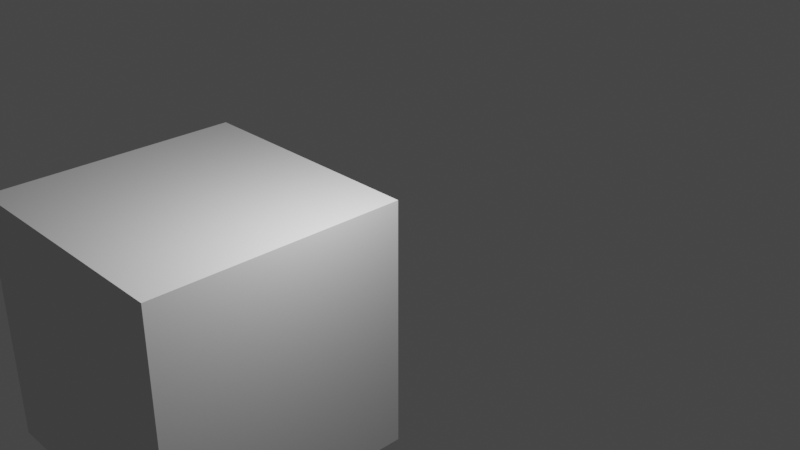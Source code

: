 # Source: cube.blend  (saved by Blender 2.82.7; exported with 4.5.12 LTS)
import bpy
from mathutils import Matrix  # noqa: F401  (used for matrix-valued properties, if any)

bpy.ops.wm.read_factory_settings(use_empty=True)
scene = bpy.context.scene
scene.name = 'Scene'

# ---- collections
col_collection = bpy.data.collections.new('Collection'); scene.collection.children.link(col_collection)

# ---- world
world_world = bpy.data.worlds.new('World'); scene.world = world_world
world_world.use_nodes = True; world_world.node_tree.nodes.clear()
_N = world_world.node_tree.nodes; _L = world_world.node_tree.links
n0 = _N.new('ShaderNodeOutputWorld'); n0.name = 'World Output'; n0.location = (300, 300)
n1 = _N.new('ShaderNodeBackground'); n1.name = 'Background'; n1.location = (10, 300)
n1.inputs[0].default_value = (0.05088, 0.05088, 0.05088, 1.0)
_L.new(n1.outputs[0], n0.inputs[0])
n0.is_active_output = True
world_world.color = (0.05088, 0.05088, 0.05088)
world_world.use_sun_shadow = False
world_world.sun_shadow_jitter_overblur = 0.0

# ---- cameras
cam_camera = bpy.data.cameras.new('Camera')
cam_camera.clip_end = 100.0
cam_camera.ortho_scale = 1.0

# ---- lights
light_light = bpy.data.lights.new('Light', 'POINT')
light_light.transmission_factor = 0.0
light_light.energy = 1000.0
light_light.shadow_soft_size = 0.1
light_light.shadow_maximum_resolution = 0.006
light_light.use_absolute_resolution = True

# ---- meshes
me_simple_cube_016 = bpy.data.meshes.new('simple_cube.016')
me_simple_cube_016.from_pydata([(-2.5, -2.5, -2.5), (-2.5, 2.5, -2.5), (2.5, 2.5, -2.5), (2.5, -2.5, -2.5), (-2.5, -2.5, 2.5), (-2.5, 2.5, 2.5), (2.5, 2.5, 2.5), (2.5, -2.5, 2.5)], [], [(0, 1, 2, 3), (7, 6, 5, 4), (0, 4, 5, 1), (1, 5, 6, 2), (2, 6, 7, 3), (3, 7, 4, 0)])
me_simple_cube_016.use_remesh_fix_poles = True
me_simple_cube_016.use_remesh_preserve_attributes = False
me_simple_cube_016.use_mirror_vertex_groups = False
me_simple_cube_016.update()

# ---- objects
ob_light = bpy.data.objects.new('Light', light_light)
ob_camera = bpy.data.objects.new('Camera', cam_camera)
ob_simple_cube_016 = bpy.data.objects.new('simple_cube.016', me_simple_cube_016)

# ---- transforms, parenting, visibility, modifiers, constraints
ob_light.location = (4.076, 1.005, 5.904)
ob_light.rotation_euler = (0.6503, 0.05522, 1.866)
ob_light.lock_rotations_4d = False
ob_light.empty_display_type = 'ARROWS'
ob_light.color = (0.0, 0.0, 0.0, 0.0)
ob_light.lineart.crease_threshold = 0.0
ob_camera.location = (14.92, -9.164, 10.51)
ob_camera.rotation_euler = (1.109, 4.011e-09, 0.8149)
ob_camera.lock_rotations_4d = False
ob_camera.empty_display_type = 'ARROWS'
ob_camera.color = (0.0, 0.0, 0.0, 0.0)
ob_camera.display_type = 'WIRE'
ob_camera.lineart.crease_threshold = 0.0
ob_simple_cube_016.location = (0.0, 0.0, 0.0)
ob_simple_cube_016.lineart.crease_threshold = 0.0

# ---- collection membership
col_collection.objects.link(ob_light)
col_collection.objects.link(ob_camera)
col_collection.objects.link(ob_simple_cube_016)

# ---- scene / render settings (as saved in the file)
scene.camera = ob_camera
scene.frame_start = 1; scene.frame_end = 250; scene.frame_set(0)
scene.render.engine = 'BLENDER_EEVEE_NEXT'
scene.cycles.use_denoising = False
scene.cycles.samples = 128
scene.cycles.sampling_pattern = 'TABULATED_SOBOL'
scene.cycles.use_adaptive_sampling = False
scene.cycles.use_light_tree = False
scene.view_settings.view_transform = 'Filmic'
bpy.context.view_layer.update()
